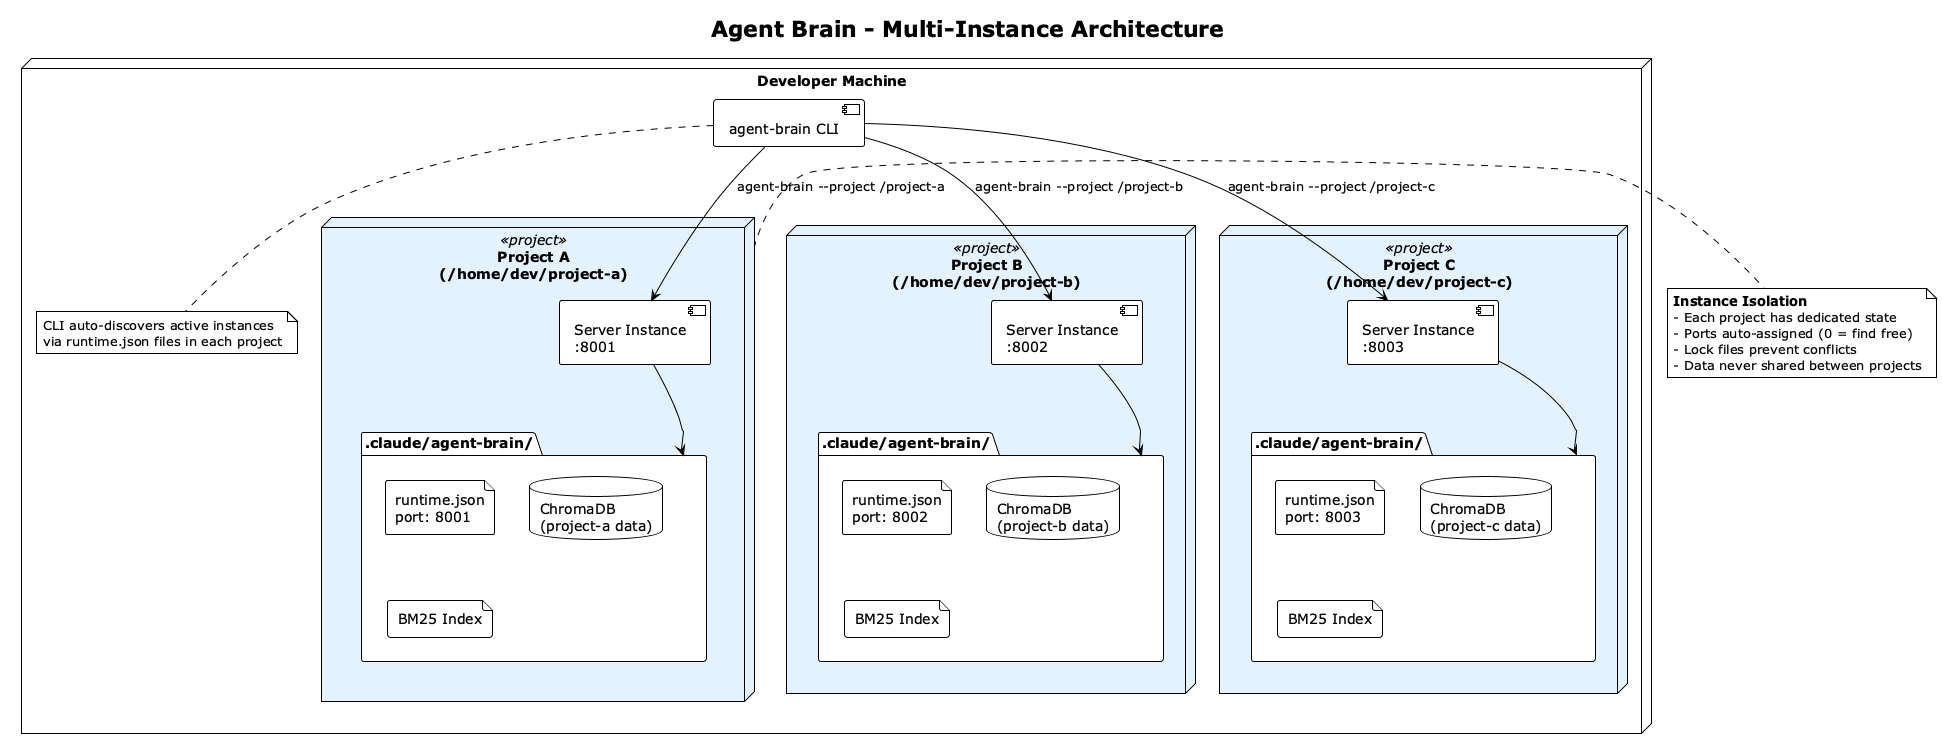

The diagram above was rendered by PlantUML. Its source (embedded in the PNG):
@startuml Multi-Instance Deployment
!theme plain
skinparam backgroundColor #FEFEFE

title Agent Brain - Multi-Instance Architecture

skinparam node {
    BackgroundColor<<project>> #E3F2FD
    BackgroundColor<<shared>> #E8F5E9
}

node "Developer Machine" {

    ' Project A
    node "Project A\n(/home/dev/project-a)" <<project>> as proj_a {
        folder ".claude/agent-brain/" as state_a {
            file "runtime.json\nport: 8001" as runtime_a
            database "ChromaDB\n(project-a data)" as chroma_a
            file "BM25 Index" as bm25_a
        }

        component [Server Instance\n:8001] as server_a
        server_a --> state_a
    }

    ' Project B
    node "Project B\n(/home/dev/project-b)" <<project>> as proj_b {
        folder ".claude/agent-brain/" as state_b {
            file "runtime.json\nport: 8002" as runtime_b
            database "ChromaDB\n(project-b data)" as chroma_b
            file "BM25 Index" as bm25_b
        }

        component [Server Instance\n:8002] as server_b
        server_b --> state_b
    }

    ' Project C
    node "Project C\n(/home/dev/project-c)" <<project>> as proj_c {
        folder ".claude/agent-brain/" as state_c {
            file "runtime.json\nport: 8003" as runtime_c
            database "ChromaDB\n(project-c data)" as chroma_c
            file "BM25 Index" as bm25_c
        }

        component [Server Instance\n:8003] as server_c
        server_c --> state_c
    }

    ' CLI
    component [agent-brain CLI] as cli

    cli --> server_a : "agent-brain --project /project-a"
    cli --> server_b : "agent-brain --project /project-b"
    cli --> server_c : "agent-brain --project /project-c"

    note bottom of cli
        CLI auto-discovers active instances
        via runtime.json files in each project
    end note
}

' Instance Discovery Flow
note right of proj_a
    **Instance Isolation**
    - Each project has dedicated state
    - Ports auto-assigned (0 = find free)
    - Lock files prevent conflicts
    - Data never shared between projects
end note

@enduml